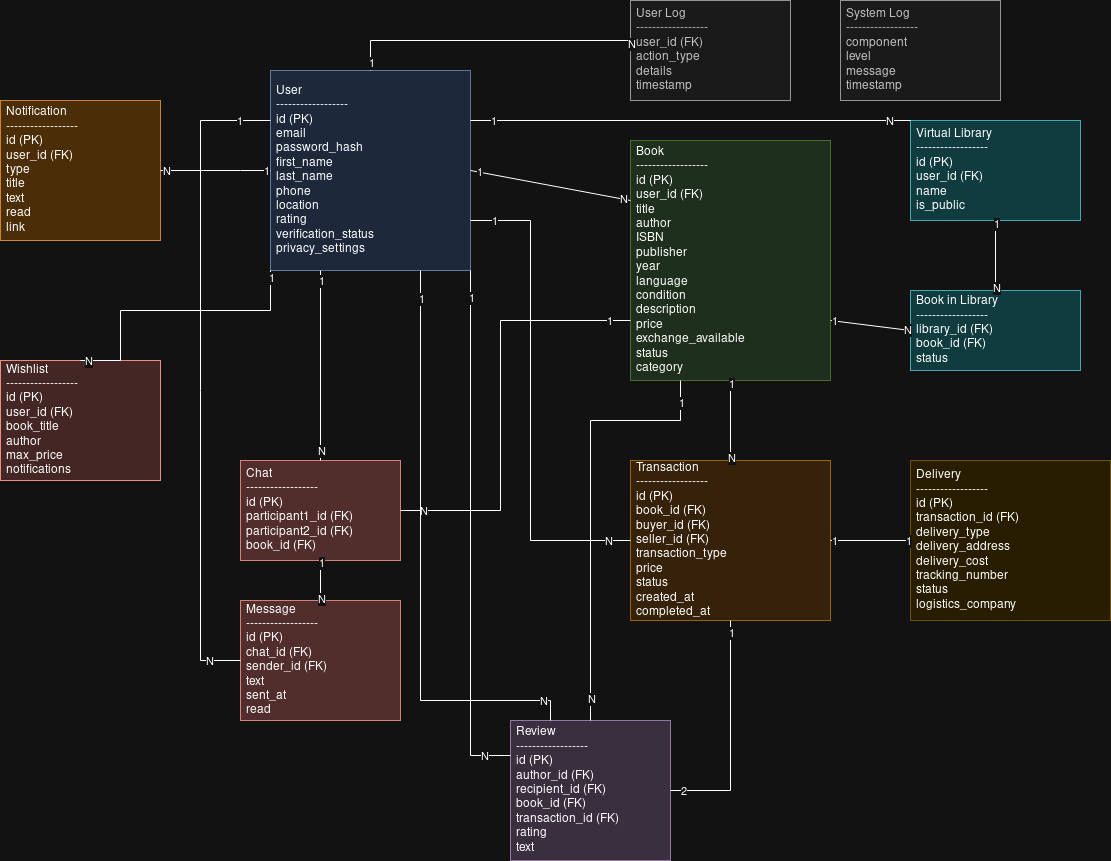

The diagram above was exported from draw.io. Its source (the exported page's mxGraphModel, read from the mxfile embedded in the PNG):
<mxGraphModel dx="2742" dy="1828" grid="1" gridSize="10" guides="1" tooltips="1" connect="1" arrows="1" fold="1" page="1" pageScale="1" pageWidth="1100" pageHeight="850" background="#ffffff" math="0" shadow="0">
  <root>
    <mxCell id="0" />
    <mxCell id="1" parent="0" />
    <mxCell id="user" value="User&#10;------------------&#10;id (PK)&#10;email&#10;password_hash&#10;first_name&#10;last_name&#10;phone&#10;location&#10;rating&#10;verification_status&#10;privacy_settings" style="rounded=0;whiteSpace=wrap;html=1;fillColor=#dae8fc;strokeColor=#6c8ebf;align=left;spacingLeft=4;" parent="1" vertex="1">
      <mxGeometry x="80" y="-30" width="200" height="200" as="geometry" />
    </mxCell>
    <mxCell id="book" value="Book&#10;------------------&#10;id (PK)&#10;user_id (FK)&#10;title&#10;author&#10;ISBN&#10;publisher&#10;year&#10;language&#10;condition&#10;description&#10;price&#10;exchange_available&#10;status&#10;category" style="rounded=0;whiteSpace=wrap;html=1;fillColor=#d5e8d4;strokeColor=#82b366;align=left;spacingLeft=4;" parent="1" vertex="1">
      <mxGeometry x="440" y="40" width="200" height="240" as="geometry" />
    </mxCell>
    <mxCell id="transaction" value="Transaction&#10;------------------&#10;id (PK)&#10;book_id (FK)&#10;buyer_id (FK)&#10;seller_id (FK)&#10;transaction_type&#10;price&#10;status&#10;created_at&#10;completed_at" style="rounded=0;whiteSpace=wrap;html=1;fillColor=#ffe6cc;strokeColor=#d79b00;align=left;spacingLeft=4;" parent="1" vertex="1">
      <mxGeometry x="440" y="360" width="200" height="160" as="geometry" />
    </mxCell>
    <mxCell id="delivery" value="Delivery&#10;------------------&#10;id (PK)&#10;transaction_id (FK)&#10;delivery_type&#10;delivery_address&#10;delivery_cost&#10;tracking_number&#10;status&#10;logistics_company" style="rounded=0;whiteSpace=wrap;html=1;fillColor=#fff2cc;strokeColor=#d6b656;align=left;spacingLeft=4;" parent="1" vertex="1">
      <mxGeometry x="720" y="360" width="200" height="160" as="geometry" />
    </mxCell>
    <mxCell id="chat" value="Chat&#10;------------------&#10;id (PK)&#10;participant1_id (FK)&#10;participant2_id (FK)&#10;book_id (FK)" style="rounded=0;whiteSpace=wrap;html=1;fillColor=#f8cecc;strokeColor=#b85450;align=left;spacingLeft=4;" parent="1" vertex="1">
      <mxGeometry x="50" y="360" width="160" height="100" as="geometry" />
    </mxCell>
    <mxCell id="message" value="Message&#10;------------------&#10;id (PK)&#10;chat_id (FK)&#10;sender_id (FK)&#10;text&#10;sent_at&#10;read" style="rounded=0;whiteSpace=wrap;html=1;fillColor=#f8cecc;strokeColor=#b85450;align=left;spacingLeft=4;" parent="1" vertex="1">
      <mxGeometry x="50" y="500" width="160" height="120" as="geometry" />
    </mxCell>
    <mxCell id="review" value="Review&#10;------------------&#10;id (PK)&#10;author_id (FK)&#10;recipient_id (FK)&#10;book_id (FK)&#10;transaction_id (FK)&#10;rating&#10;text" style="rounded=0;whiteSpace=wrap;html=1;fillColor=#e1d5e7;strokeColor=#9673a6;align=left;spacingLeft=4;" parent="1" vertex="1">
      <mxGeometry x="320" y="620" width="160" height="140" as="geometry" />
    </mxCell>
    <mxCell id="library" value="Virtual Library&#10;------------------&#10;id (PK)&#10;user_id (FK)&#10;name&#10;is_public" style="rounded=0;whiteSpace=wrap;html=1;fillColor=#b0e3e6;strokeColor=#0e8088;align=left;spacingLeft=4;" parent="1" vertex="1">
      <mxGeometry x="720" y="20" width="170" height="100" as="geometry" />
    </mxCell>
    <mxCell id="book_in_library" value="Book in Library&#10;------------------&#10;library_id (FK)&#10;book_id (FK)&#10;status" style="rounded=0;whiteSpace=wrap;html=1;fillColor=#b0e3e6;strokeColor=#0e8088;align=left;spacingLeft=4;" parent="1" vertex="1">
      <mxGeometry x="720" y="190" width="170" height="80" as="geometry" />
    </mxCell>
    <mxCell id="wishlist" value="Wishlist&#10;------------------&#10;id (PK)&#10;user_id (FK)&#10;book_title&#10;author&#10;max_price&#10;notifications" style="rounded=0;whiteSpace=wrap;html=1;fillColor=#fad9d5;strokeColor=#ae4132;align=left;spacingLeft=4;" parent="1" vertex="1">
      <mxGeometry x="-190" y="260" width="160" height="120" as="geometry" />
    </mxCell>
    <mxCell id="notification" value="Notification&#10;------------------&#10;id (PK)&#10;user_id (FK)&#10;type&#10;title&#10;text&#10;read&#10;link" style="rounded=0;whiteSpace=wrap;html=1;fillColor=#fad7ac;strokeColor=#b46504;align=left;spacingLeft=4;" parent="1" vertex="1">
      <mxGeometry x="-190" width="160" height="140" as="geometry" />
    </mxCell>
    <mxCell id="user_log" value="User Log&#10;------------------&#10;user_id (FK)&#10;action_type&#10;details&#10;timestamp" style="rounded=0;whiteSpace=wrap;html=1;fillColor=#f5f5f5;strokeColor=#666666;align=left;spacingLeft=4;fontColor=#333333;" parent="1" vertex="1">
      <mxGeometry x="440" y="-100" width="160" height="100" as="geometry" />
    </mxCell>
    <mxCell id="system_log" value="System Log&#10;------------------&#10;component&#10;level&#10;message&#10;timestamp" style="rounded=0;whiteSpace=wrap;html=1;fillColor=#f5f5f5;strokeColor=#666666;align=left;spacingLeft=4;fontColor=#333333;" parent="1" vertex="1">
      <mxGeometry x="650" y="-100" width="160" height="100" as="geometry" />
    </mxCell>
    <mxCell id="user_book" value="" style="endArrow=none;html=1;rounded=0;exitX=1;exitY=0.5;exitDx=0;exitDy=0;entryX=0;entryY=0.25;entryDx=0;entryDy=0;" parent="1" source="user" target="book" edge="1">
      <mxGeometry width="50" height="50" relative="1" as="geometry">
        <mxPoint x="300" y="300" as="sourcePoint" />
        <mxPoint x="350" y="250" as="targetPoint" />
      </mxGeometry>
    </mxCell>
    <mxCell id="user_book_label" value="1" style="edgeLabel;html=1;align=center;verticalAlign=middle;resizable=0;points=[];" parent="user_book" vertex="1" connectable="0">
      <mxGeometry x="-0.9" relative="1" as="geometry">
        <mxPoint as="offset" />
      </mxGeometry>
    </mxCell>
    <mxCell id="user_book_label2" value="N" style="edgeLabel;html=1;align=center;verticalAlign=middle;resizable=0;points=[];" parent="user_book" vertex="1" connectable="0">
      <mxGeometry x="0.9" relative="1" as="geometry">
        <mxPoint as="offset" />
      </mxGeometry>
    </mxCell>
    <mxCell id="book_transaction" value="" style="endArrow=none;html=1;rounded=0;exitX=0.5;exitY=1;exitDx=0;exitDy=0;entryX=0.5;entryY=0;entryDx=0;entryDy=0;" parent="1" source="book" target="transaction" edge="1">
      <mxGeometry width="50" height="50" relative="1" as="geometry">
        <mxPoint x="300" y="400" as="sourcePoint" />
        <mxPoint x="350" y="350" as="targetPoint" />
      </mxGeometry>
    </mxCell>
    <mxCell id="book_transaction_label" value="1" style="edgeLabel;html=1;align=center;verticalAlign=middle;resizable=0;points=[];" parent="book_transaction" vertex="1" connectable="0">
      <mxGeometry x="-0.9" relative="1" as="geometry">
        <mxPoint as="offset" />
      </mxGeometry>
    </mxCell>
    <mxCell id="book_transaction_label2" value="N" style="edgeLabel;html=1;align=center;verticalAlign=middle;resizable=0;points=[];" parent="book_transaction" vertex="1" connectable="0">
      <mxGeometry x="0.9" relative="1" as="geometry">
        <mxPoint as="offset" />
      </mxGeometry>
    </mxCell>
    <mxCell id="transaction_delivery" value="" style="endArrow=none;html=1;rounded=0;exitX=1;exitY=0.5;exitDx=0;exitDy=0;entryX=0;entryY=0.5;entryDx=0;entryDy=0;" parent="1" source="transaction" target="delivery" edge="1">
      <mxGeometry width="50" height="50" relative="1" as="geometry">
        <mxPoint x="300" y="400" as="sourcePoint" />
        <mxPoint x="350" y="350" as="targetPoint" />
      </mxGeometry>
    </mxCell>
    <mxCell id="transaction_delivery_label" value="1" style="edgeLabel;html=1;align=center;verticalAlign=middle;resizable=0;points=[];" parent="transaction_delivery" vertex="1" connectable="0">
      <mxGeometry x="-0.9" relative="1" as="geometry">
        <mxPoint as="offset" />
      </mxGeometry>
    </mxCell>
    <mxCell id="transaction_delivery_label2" value="1" style="edgeLabel;html=1;align=center;verticalAlign=middle;resizable=0;points=[];" parent="transaction_delivery" vertex="1" connectable="0">
      <mxGeometry x="0.9" relative="1" as="geometry">
        <mxPoint as="offset" />
      </mxGeometry>
    </mxCell>
    <mxCell id="user_transaction_buyer" value="" style="endArrow=none;html=1;rounded=0;exitX=1;exitY=0.75;exitDx=0;exitDy=0;entryX=0;entryY=0.5;entryDx=0;entryDy=0;edgeStyle=orthogonalEdgeStyle;" parent="1" source="user" target="transaction" edge="1">
      <mxGeometry width="50" height="50" relative="1" as="geometry">
        <mxPoint x="300" y="400" as="sourcePoint" />
        <mxPoint x="350" y="350" as="targetPoint" />
        <Array as="points">
          <mxPoint x="340" y="120" />
          <mxPoint x="340" y="440" />
        </Array>
      </mxGeometry>
    </mxCell>
    <mxCell id="user_transaction_buyer_label" value="1" style="edgeLabel;html=1;align=center;verticalAlign=middle;resizable=0;points=[];" parent="user_transaction_buyer" vertex="1" connectable="0">
      <mxGeometry x="-0.9" relative="1" as="geometry">
        <mxPoint as="offset" />
      </mxGeometry>
    </mxCell>
    <mxCell id="user_transaction_buyer_label2" value="N" style="edgeLabel;html=1;align=center;verticalAlign=middle;resizable=0;points=[];" parent="user_transaction_buyer" vertex="1" connectable="0">
      <mxGeometry x="0.9" relative="1" as="geometry">
        <mxPoint as="offset" />
      </mxGeometry>
    </mxCell>
    <mxCell id="user_library" value="" style="endArrow=none;html=1;rounded=0;exitX=1;exitY=0.25;exitDx=0;exitDy=0;entryX=0;entryY=0;entryDx=0;entryDy=0;" parent="1" source="user" target="library" edge="1">
      <mxGeometry width="50" height="50" relative="1" as="geometry">
        <mxPoint x="300" y="400" as="sourcePoint" />
        <mxPoint x="350" y="350" as="targetPoint" />
      </mxGeometry>
    </mxCell>
    <mxCell id="user_library_label" value="1" style="edgeLabel;html=1;align=center;verticalAlign=middle;resizable=0;points=[];" parent="user_library" vertex="1" connectable="0">
      <mxGeometry x="-0.9" relative="1" as="geometry">
        <mxPoint as="offset" />
      </mxGeometry>
    </mxCell>
    <mxCell id="user_library_label2" value="N" style="edgeLabel;html=1;align=center;verticalAlign=middle;resizable=0;points=[];" parent="user_library" vertex="1" connectable="0">
      <mxGeometry x="0.9" relative="1" as="geometry">
        <mxPoint as="offset" />
      </mxGeometry>
    </mxCell>
    <mxCell id="library_book_in_library" value="" style="endArrow=none;html=1;rounded=0;exitX=0.5;exitY=1;exitDx=0;exitDy=0;entryX=0.5;entryY=0;entryDx=0;entryDy=0;" parent="1" source="library" target="book_in_library" edge="1">
      <mxGeometry width="50" height="50" relative="1" as="geometry">
        <mxPoint x="300" y="400" as="sourcePoint" />
        <mxPoint x="350" y="350" as="targetPoint" />
      </mxGeometry>
    </mxCell>
    <mxCell id="library_book_in_library_label" value="1" style="edgeLabel;html=1;align=center;verticalAlign=middle;resizable=0;points=[];" parent="library_book_in_library" vertex="1" connectable="0">
      <mxGeometry x="-0.9" relative="1" as="geometry">
        <mxPoint as="offset" />
      </mxGeometry>
    </mxCell>
    <mxCell id="library_book_in_library_label2" value="N" style="edgeLabel;html=1;align=center;verticalAlign=middle;resizable=0;points=[];" parent="library_book_in_library" vertex="1" connectable="0">
      <mxGeometry x="0.9" relative="1" as="geometry">
        <mxPoint as="offset" />
      </mxGeometry>
    </mxCell>
    <mxCell id="user_chat" value="" style="endArrow=none;html=1;rounded=0;exitX=0.25;exitY=1;exitDx=0;exitDy=0;entryX=0.5;entryY=0;entryDx=0;entryDy=0;" parent="1" source="user" target="chat" edge="1">
      <mxGeometry width="50" height="50" relative="1" as="geometry">
        <mxPoint x="300" y="400" as="sourcePoint" />
        <mxPoint x="350" y="350" as="targetPoint" />
      </mxGeometry>
    </mxCell>
    <mxCell id="user_chat_label" value="1" style="edgeLabel;html=1;align=center;verticalAlign=middle;resizable=0;points=[];" parent="user_chat" vertex="1" connectable="0">
      <mxGeometry x="-0.9" relative="1" as="geometry">
        <mxPoint as="offset" />
      </mxGeometry>
    </mxCell>
    <mxCell id="user_chat_label2" value="N" style="edgeLabel;html=1;align=center;verticalAlign=middle;resizable=0;points=[];" parent="user_chat" vertex="1" connectable="0">
      <mxGeometry x="0.9" relative="1" as="geometry">
        <mxPoint as="offset" />
      </mxGeometry>
    </mxCell>
    <mxCell id="chat_message" value="" style="endArrow=none;html=1;rounded=0;exitX=0.5;exitY=1;exitDx=0;exitDy=0;entryX=0.5;entryY=0;entryDx=0;entryDy=0;" parent="1" source="chat" target="message" edge="1">
      <mxGeometry width="50" height="50" relative="1" as="geometry">
        <mxPoint x="300" y="400" as="sourcePoint" />
        <mxPoint x="350" y="350" as="targetPoint" />
      </mxGeometry>
    </mxCell>
    <mxCell id="chat_message_label" value="1" style="edgeLabel;html=1;align=center;verticalAlign=middle;resizable=0;points=[];" parent="chat_message" vertex="1" connectable="0">
      <mxGeometry x="-0.9" relative="1" as="geometry">
        <mxPoint as="offset" />
      </mxGeometry>
    </mxCell>
    <mxCell id="chat_message_label2" value="N" style="edgeLabel;html=1;align=center;verticalAlign=middle;resizable=0;points=[];" parent="chat_message" vertex="1" connectable="0">
      <mxGeometry x="0.9" relative="1" as="geometry">
        <mxPoint as="offset" />
      </mxGeometry>
    </mxCell>
    <mxCell id="transaction_review" value="" style="endArrow=none;html=1;rounded=0;exitX=0.5;exitY=1;exitDx=0;exitDy=0;entryX=1;entryY=0.5;entryDx=0;entryDy=0;edgeStyle=orthogonalEdgeStyle;" parent="1" source="transaction" target="review" edge="1">
      <mxGeometry width="50" height="50" relative="1" as="geometry">
        <mxPoint x="300" y="500" as="sourcePoint" />
        <mxPoint x="350" y="450" as="targetPoint" />
      </mxGeometry>
    </mxCell>
    <mxCell id="transaction_review_label" value="1" style="edgeLabel;html=1;align=center;verticalAlign=middle;resizable=0;points=[];" parent="transaction_review" vertex="1" connectable="0">
      <mxGeometry x="-0.9" relative="1" as="geometry">
        <mxPoint as="offset" />
      </mxGeometry>
    </mxCell>
    <mxCell id="transaction_review_label2" value="2" style="edgeLabel;html=1;align=center;verticalAlign=middle;resizable=0;points=[];" parent="transaction_review" vertex="1" connectable="0">
      <mxGeometry x="0.9" relative="1" as="geometry">
        <mxPoint as="offset" />
      </mxGeometry>
    </mxCell>
    <mxCell id="user_wishlist" value="" style="endArrow=none;html=1;rounded=0;exitX=0;exitY=1;exitDx=0;exitDy=0;entryX=0.5;entryY=0;entryDx=0;entryDy=0;edgeStyle=orthogonalEdgeStyle;" parent="1" source="user" target="wishlist" edge="1">
      <mxGeometry width="50" height="50" relative="1" as="geometry">
        <mxPoint x="300" y="500" as="sourcePoint" />
        <mxPoint x="350" y="450" as="targetPoint" />
        <Array as="points">
          <mxPoint x="80" y="210" />
          <mxPoint x="-70" y="210" />
        </Array>
      </mxGeometry>
    </mxCell>
    <mxCell id="user_wishlist_label" value="1" style="edgeLabel;html=1;align=center;verticalAlign=middle;resizable=0;points=[];" parent="user_wishlist" vertex="1" connectable="0">
      <mxGeometry x="-0.95" relative="1" as="geometry">
        <mxPoint as="offset" />
      </mxGeometry>
    </mxCell>
    <mxCell id="user_wishlist_label2" value="N" style="edgeLabel;html=1;align=center;verticalAlign=middle;resizable=0;points=[];" parent="user_wishlist" vertex="1" connectable="0">
      <mxGeometry x="0.95" relative="1" as="geometry">
        <mxPoint as="offset" />
      </mxGeometry>
    </mxCell>
    <mxCell id="user_notification" value="" style="endArrow=none;html=1;rounded=0;exitX=0;exitY=0.5;exitDx=0;exitDy=0;entryX=1;entryY=0.5;entryDx=0;entryDy=0;edgeStyle=orthogonalEdgeStyle;" parent="1" source="user" target="notification" edge="1">
      <mxGeometry width="50" height="50" relative="1" as="geometry">
        <mxPoint x="300" y="500" as="sourcePoint" />
        <mxPoint x="350" y="450" as="targetPoint" />
        <Array as="points">
          <mxPoint x="50" y="70" />
          <mxPoint x="50" y="70" />
        </Array>
      </mxGeometry>
    </mxCell>
    <mxCell id="user_notification_label" value="1" style="edgeLabel;html=1;align=center;verticalAlign=middle;resizable=0;points=[];" parent="user_notification" vertex="1" connectable="0">
      <mxGeometry x="-0.9" relative="1" as="geometry">
        <mxPoint as="offset" />
      </mxGeometry>
    </mxCell>
    <mxCell id="user_notification_label2" value="N" style="edgeLabel;html=1;align=center;verticalAlign=middle;resizable=0;points=[];" parent="user_notification" vertex="1" connectable="0">
      <mxGeometry x="0.9" relative="1" as="geometry">
        <mxPoint as="offset" />
      </mxGeometry>
    </mxCell>
    <mxCell id="user_userlog" value="" style="endArrow=none;html=1;rounded=0;exitX=0.5;exitY=0;exitDx=0;exitDy=0;entryX=0;entryY=0.5;entryDx=0;entryDy=0;edgeStyle=orthogonalEdgeStyle;" parent="1" source="user" target="user_log" edge="1">
      <mxGeometry width="50" height="50" relative="1" as="geometry">
        <mxPoint x="300" y="500" as="sourcePoint" />
        <mxPoint x="350" y="450" as="targetPoint" />
        <Array as="points">
          <mxPoint x="180" y="-60" />
          <mxPoint x="440" y="-60" />
        </Array>
      </mxGeometry>
    </mxCell>
    <mxCell id="user_userlog_label" value="1" style="edgeLabel;html=1;align=center;verticalAlign=middle;resizable=0;points=[];" parent="user_userlog" vertex="1" connectable="0">
      <mxGeometry x="-0.95" relative="1" as="geometry">
        <mxPoint as="offset" />
      </mxGeometry>
    </mxCell>
    <mxCell id="user_userlog_label2" value="N" style="edgeLabel;html=1;align=center;verticalAlign=middle;resizable=0;points=[];" parent="user_userlog" vertex="1" connectable="0">
      <mxGeometry x="0.95" relative="1" as="geometry">
        <mxPoint as="offset" />
      </mxGeometry>
    </mxCell>
    <mxCell id="book_bookinlibrary" value="" style="endArrow=none;html=1;rounded=0;exitX=1;exitY=0.75;exitDx=0;exitDy=0;entryX=0;entryY=0.5;entryDx=0;entryDy=0;" parent="1" source="book" target="book_in_library" edge="1">
      <mxGeometry width="50" height="50" relative="1" as="geometry">
        <mxPoint x="500" y="280" as="sourcePoint" />
        <mxPoint x="550" y="230" as="targetPoint" />
      </mxGeometry>
    </mxCell>
    <mxCell id="book_bookinlibrary_label" value="1" style="edgeLabel;html=1;align=center;verticalAlign=middle;resizable=0;points=[];" parent="book_bookinlibrary" vertex="1" connectable="0">
      <mxGeometry x="-0.9" relative="1" as="geometry">
        <mxPoint as="offset" />
      </mxGeometry>
    </mxCell>
    <mxCell id="book_bookinlibrary_label2" value="N" style="edgeLabel;html=1;align=center;verticalAlign=middle;resizable=0;points=[];" parent="book_bookinlibrary" vertex="1" connectable="0">
      <mxGeometry x="0.9" relative="1" as="geometry">
        <mxPoint as="offset" />
      </mxGeometry>
    </mxCell>
    <mxCell id="book_chat" value="" style="endArrow=none;html=1;rounded=0;exitX=0;exitY=0.75;exitDx=0;exitDy=0;entryX=1;entryY=0.5;entryDx=0;entryDy=0;edgeStyle=orthogonalEdgeStyle;" parent="1" source="book" target="chat" edge="1">
      <mxGeometry width="50" height="50" relative="1" as="geometry">
        <mxPoint x="300" y="500" as="sourcePoint" />
        <mxPoint x="350" y="450" as="targetPoint" />
        <Array as="points">
          <mxPoint x="310" y="220" />
          <mxPoint x="310" y="410" />
        </Array>
      </mxGeometry>
    </mxCell>
    <mxCell id="book_chat_label" value="1" style="edgeLabel;html=1;align=center;verticalAlign=middle;resizable=0;points=[];" parent="book_chat" vertex="1" connectable="0">
      <mxGeometry x="-0.9" relative="1" as="geometry">
        <mxPoint as="offset" />
      </mxGeometry>
    </mxCell>
    <mxCell id="book_chat_label2" value="N" style="edgeLabel;html=1;align=center;verticalAlign=middle;resizable=0;points=[];" parent="book_chat" vertex="1" connectable="0">
      <mxGeometry x="0.9" relative="1" as="geometry">
        <mxPoint as="offset" />
      </mxGeometry>
    </mxCell>
    <mxCell id="book_review" value="" style="endArrow=none;html=1;rounded=0;exitX=0.25;exitY=1;exitDx=0;exitDy=0;entryX=0.5;entryY=0;entryDx=0;entryDy=0;edgeStyle=orthogonalEdgeStyle;" parent="1" source="book" target="review" edge="1">
      <mxGeometry width="50" height="50" relative="1" as="geometry">
        <mxPoint x="300" y="500" as="sourcePoint" />
        <mxPoint x="350" y="450" as="targetPoint" />
        <Array as="points">
          <mxPoint x="490" y="320" />
          <mxPoint x="400" y="320" />
        </Array>
      </mxGeometry>
    </mxCell>
    <mxCell id="book_review_label" value="1" style="edgeLabel;html=1;align=center;verticalAlign=middle;resizable=0;points=[];" parent="book_review" vertex="1" connectable="0">
      <mxGeometry x="-0.9" relative="1" as="geometry">
        <mxPoint as="offset" />
      </mxGeometry>
    </mxCell>
    <mxCell id="book_review_label2" value="N" style="edgeLabel;html=1;align=center;verticalAlign=middle;resizable=0;points=[];" parent="book_review" vertex="1" connectable="0">
      <mxGeometry x="0.9" relative="1" as="geometry">
        <mxPoint as="offset" />
      </mxGeometry>
    </mxCell>
    <mxCell id="user_review_author" value="" style="endArrow=none;html=1;rounded=0;exitX=1;exitY=1;exitDx=0;exitDy=0;entryX=0;entryY=0.25;entryDx=0;entryDy=0;edgeStyle=orthogonalEdgeStyle;" parent="1" source="user" target="review" edge="1">
      <mxGeometry width="50" height="50" relative="1" as="geometry">
        <mxPoint x="300" y="600" as="sourcePoint" />
        <mxPoint x="350" y="550" as="targetPoint" />
        <Array as="points">
          <mxPoint x="280" y="655" />
        </Array>
      </mxGeometry>
    </mxCell>
    <mxCell id="user_review_author_label" value="1" style="edgeLabel;html=1;align=center;verticalAlign=middle;resizable=0;points=[];" parent="user_review_author" vertex="1" connectable="0">
      <mxGeometry x="-0.9" relative="1" as="geometry">
        <mxPoint as="offset" />
      </mxGeometry>
    </mxCell>
    <mxCell id="user_review_author_label2" value="N" style="edgeLabel;html=1;align=center;verticalAlign=middle;resizable=0;points=[];" parent="user_review_author" vertex="1" connectable="0">
      <mxGeometry x="0.9" relative="1" as="geometry">
        <mxPoint as="offset" />
      </mxGeometry>
    </mxCell>
    <mxCell id="user_message_sender" value="" style="endArrow=none;html=1;rounded=0;exitX=0;exitY=0.25;exitDx=0;exitDy=0;entryX=0;entryY=0.5;entryDx=0;entryDy=0;edgeStyle=orthogonalEdgeStyle;" parent="1" source="user" target="message" edge="1">
      <mxGeometry width="50" height="50" relative="1" as="geometry">
        <mxPoint x="300" y="500" as="sourcePoint" />
        <mxPoint x="350" y="450" as="targetPoint" />
        <Array as="points">
          <mxPoint x="10" y="20" />
          <mxPoint x="10" y="560" />
        </Array>
      </mxGeometry>
    </mxCell>
    <mxCell id="user_message_sender_label" value="1" style="edgeLabel;html=1;align=center;verticalAlign=middle;resizable=0;points=[];" parent="user_message_sender" vertex="1" connectable="0">
      <mxGeometry x="-0.9" relative="1" as="geometry">
        <mxPoint as="offset" />
      </mxGeometry>
    </mxCell>
    <mxCell id="user_message_sender_label2" value="N" style="edgeLabel;html=1;align=center;verticalAlign=middle;resizable=0;points=[];" parent="user_message_sender" vertex="1" connectable="0">
      <mxGeometry x="0.9" relative="1" as="geometry">
        <mxPoint as="offset" />
      </mxGeometry>
    </mxCell>
    <mxCell id="user_review_recipient" value="" style="endArrow=none;html=1;rounded=0;exitX=0.75;exitY=1;exitDx=0;exitDy=0;entryX=0.25;entryY=0;entryDx=0;entryDy=0;edgeStyle=orthogonalEdgeStyle;" parent="1" source="user" target="review" edge="1">
      <mxGeometry width="50" height="50" relative="1" as="geometry">
        <mxPoint x="300" y="500" as="sourcePoint" />
        <mxPoint x="350" y="450" as="targetPoint" />
        <Array as="points">
          <mxPoint x="230" y="600" />
          <mxPoint x="360" y="600" />
        </Array>
      </mxGeometry>
    </mxCell>
    <mxCell id="user_review_recipient_label" value="1" style="edgeLabel;html=1;align=center;verticalAlign=middle;resizable=0;points=[];" parent="user_review_recipient" vertex="1" connectable="0">
      <mxGeometry x="-0.9" relative="1" as="geometry">
        <mxPoint as="offset" />
      </mxGeometry>
    </mxCell>
    <mxCell id="user_review_recipient_label2" value="N" style="edgeLabel;html=1;align=center;verticalAlign=middle;resizable=0;points=[];" parent="user_review_recipient" vertex="1" connectable="0">
      <mxGeometry x="0.9" relative="1" as="geometry">
        <mxPoint as="offset" />
      </mxGeometry>
    </mxCell>
  </root>
</mxGraphModel>